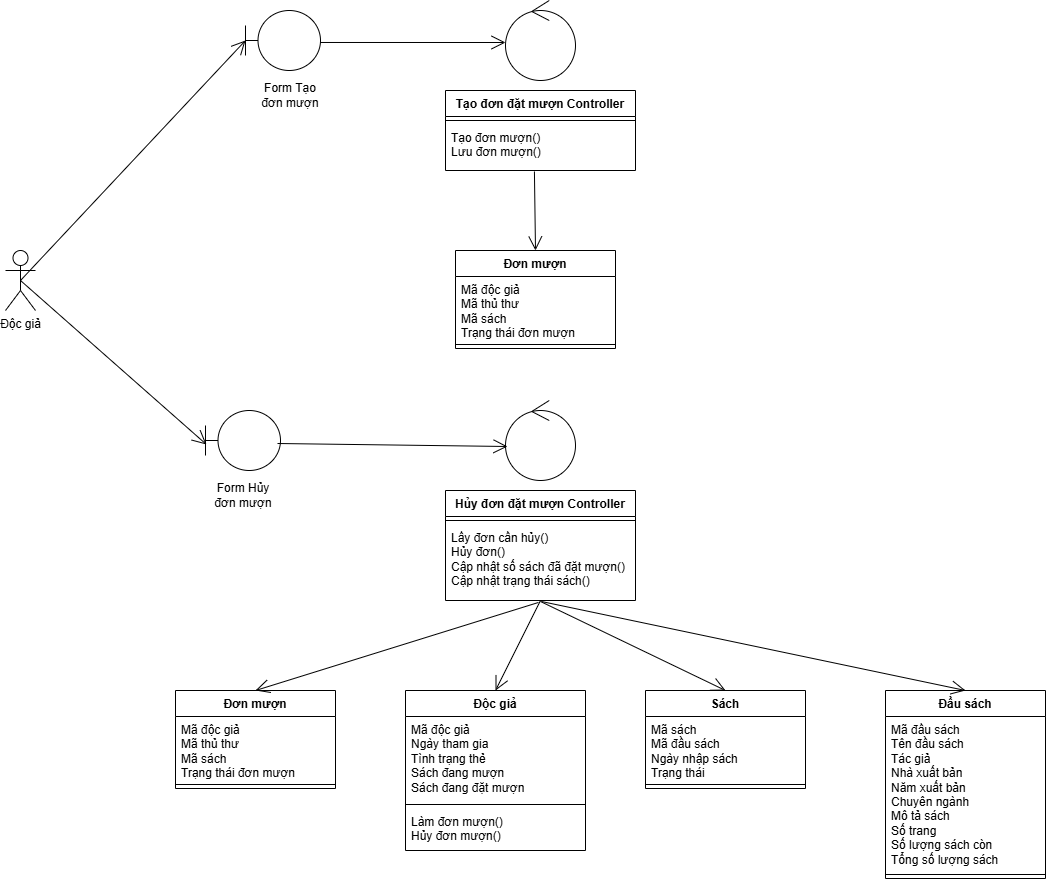

The diagram above was exported from draw.io. Its source (the exported page's mxGraphModel, read from the mxfile embedded in the PNG):
<mxGraphModel dx="1113" dy="473" grid="1" gridSize="10" guides="1" tooltips="1" connect="1" arrows="1" fold="1" page="1" pageScale="1" pageWidth="827" pageHeight="1169" math="0" shadow="0">
  <root>
    <mxCell id="WIyWlLk6GJQsqaUBKTNV-0" />
    <mxCell id="WIyWlLk6GJQsqaUBKTNV-1" parent="WIyWlLk6GJQsqaUBKTNV-0" />
    <mxCell id="BugO1Pp6CK7LGpm3gLKA-0" value="Độc giả" style="shape=umlActor;verticalLabelPosition=bottom;verticalAlign=top;html=1;outlineConnect=0;" vertex="1" parent="WIyWlLk6GJQsqaUBKTNV-1">
      <mxGeometry x="40" y="480" width="30" height="60" as="geometry" />
    </mxCell>
    <mxCell id="BugO1Pp6CK7LGpm3gLKA-1" value="" style="shape=umlBoundary;whiteSpace=wrap;html=1;" vertex="1" parent="WIyWlLk6GJQsqaUBKTNV-1">
      <mxGeometry x="280" y="240" width="75" height="60" as="geometry" />
    </mxCell>
    <mxCell id="BugO1Pp6CK7LGpm3gLKA-8" value="Form Tạo đơn mượn" style="text;html=1;align=center;verticalAlign=middle;whiteSpace=wrap;rounded=0;" vertex="1" parent="WIyWlLk6GJQsqaUBKTNV-1">
      <mxGeometry x="295" y="310" width="60" height="30" as="geometry" />
    </mxCell>
    <mxCell id="BugO1Pp6CK7LGpm3gLKA-9" value="" style="ellipse;shape=umlControl;whiteSpace=wrap;html=1;" vertex="1" parent="WIyWlLk6GJQsqaUBKTNV-1">
      <mxGeometry x="540" y="230" width="70" height="80" as="geometry" />
    </mxCell>
    <mxCell id="BugO1Pp6CK7LGpm3gLKA-11" value="Tạo đơn đặt mượn Controller" style="swimlane;fontStyle=1;align=center;verticalAlign=top;childLayout=stackLayout;horizontal=1;startSize=26;horizontalStack=0;resizeParent=1;resizeParentMax=0;resizeLast=0;collapsible=1;marginBottom=0;whiteSpace=wrap;html=1;" vertex="1" parent="WIyWlLk6GJQsqaUBKTNV-1">
      <mxGeometry x="480" y="320" width="190" height="80" as="geometry" />
    </mxCell>
    <mxCell id="BugO1Pp6CK7LGpm3gLKA-13" value="" style="line;strokeWidth=1;fillColor=none;align=left;verticalAlign=middle;spacingTop=-1;spacingLeft=3;spacingRight=3;rotatable=0;labelPosition=right;points=[];portConstraint=eastwest;strokeColor=inherit;" vertex="1" parent="BugO1Pp6CK7LGpm3gLKA-11">
      <mxGeometry y="26" width="190" height="8" as="geometry" />
    </mxCell>
    <mxCell id="BugO1Pp6CK7LGpm3gLKA-14" value="Tạo đơn mượn()&lt;div&gt;Lưu đơn mượn()&lt;/div&gt;" style="text;strokeColor=none;fillColor=none;align=left;verticalAlign=top;spacingLeft=4;spacingRight=4;overflow=hidden;rotatable=0;points=[[0,0.5],[1,0.5]];portConstraint=eastwest;whiteSpace=wrap;html=1;" vertex="1" parent="BugO1Pp6CK7LGpm3gLKA-11">
      <mxGeometry y="34" width="190" height="46" as="geometry" />
    </mxCell>
    <mxCell id="BugO1Pp6CK7LGpm3gLKA-15" value="Đơn mượn" style="swimlane;fontStyle=1;align=center;verticalAlign=top;childLayout=stackLayout;horizontal=1;startSize=26;horizontalStack=0;resizeParent=1;resizeParentMax=0;resizeLast=0;collapsible=1;marginBottom=0;whiteSpace=wrap;html=1;" vertex="1" parent="WIyWlLk6GJQsqaUBKTNV-1">
      <mxGeometry x="490" y="480" width="160" height="98" as="geometry" />
    </mxCell>
    <mxCell id="BugO1Pp6CK7LGpm3gLKA-16" value="Mã độc giả&lt;div&gt;Mã thủ thư&lt;br&gt;&lt;div&gt;Mã sách&lt;/div&gt;&lt;div&gt;Trạng thái đơn mượn&lt;/div&gt;&lt;/div&gt;" style="text;strokeColor=none;fillColor=none;align=left;verticalAlign=top;spacingLeft=4;spacingRight=4;overflow=hidden;rotatable=0;points=[[0,0.5],[1,0.5]];portConstraint=eastwest;whiteSpace=wrap;html=1;" vertex="1" parent="BugO1Pp6CK7LGpm3gLKA-15">
      <mxGeometry y="26" width="160" height="64" as="geometry" />
    </mxCell>
    <mxCell id="BugO1Pp6CK7LGpm3gLKA-17" value="" style="line;strokeWidth=1;fillColor=none;align=left;verticalAlign=middle;spacingTop=-1;spacingLeft=3;spacingRight=3;rotatable=0;labelPosition=right;points=[];portConstraint=eastwest;strokeColor=inherit;" vertex="1" parent="BugO1Pp6CK7LGpm3gLKA-15">
      <mxGeometry y="90" width="160" height="8" as="geometry" />
    </mxCell>
    <mxCell id="BugO1Pp6CK7LGpm3gLKA-18" value="" style="endArrow=open;endFill=1;endSize=12;html=1;rounded=0;exitX=0.468;exitY=1.022;exitDx=0;exitDy=0;exitPerimeter=0;entryX=0.5;entryY=0;entryDx=0;entryDy=0;" edge="1" parent="WIyWlLk6GJQsqaUBKTNV-1" source="BugO1Pp6CK7LGpm3gLKA-14" target="BugO1Pp6CK7LGpm3gLKA-15">
      <mxGeometry width="160" relative="1" as="geometry">
        <mxPoint x="330" y="440" as="sourcePoint" />
        <mxPoint x="490" y="440" as="targetPoint" />
      </mxGeometry>
    </mxCell>
    <mxCell id="BugO1Pp6CK7LGpm3gLKA-19" value="" style="endArrow=open;endFill=1;endSize=12;html=1;rounded=0;exitX=1;exitY=0.533;exitDx=0;exitDy=0;exitPerimeter=0;entryX=0;entryY=0.525;entryDx=0;entryDy=0;entryPerimeter=0;" edge="1" parent="WIyWlLk6GJQsqaUBKTNV-1" source="BugO1Pp6CK7LGpm3gLKA-1" target="BugO1Pp6CK7LGpm3gLKA-9">
      <mxGeometry width="160" relative="1" as="geometry">
        <mxPoint x="579" y="411" as="sourcePoint" />
        <mxPoint x="580" y="490" as="targetPoint" />
      </mxGeometry>
    </mxCell>
    <mxCell id="BugO1Pp6CK7LGpm3gLKA-20" value="" style="endArrow=open;endFill=1;endSize=12;html=1;rounded=0;exitX=0.5;exitY=0.5;exitDx=0;exitDy=0;exitPerimeter=0;" edge="1" parent="WIyWlLk6GJQsqaUBKTNV-1" source="BugO1Pp6CK7LGpm3gLKA-0">
      <mxGeometry width="160" relative="1" as="geometry">
        <mxPoint x="365" y="282" as="sourcePoint" />
        <mxPoint x="280" y="270" as="targetPoint" />
      </mxGeometry>
    </mxCell>
    <mxCell id="BugO1Pp6CK7LGpm3gLKA-23" value="" style="ellipse;shape=umlControl;whiteSpace=wrap;html=1;" vertex="1" parent="WIyWlLk6GJQsqaUBKTNV-1">
      <mxGeometry x="540" y="630" width="70" height="80" as="geometry" />
    </mxCell>
    <mxCell id="BugO1Pp6CK7LGpm3gLKA-24" value="" style="group" vertex="1" connectable="0" parent="WIyWlLk6GJQsqaUBKTNV-1">
      <mxGeometry x="240" y="640" width="75" height="100" as="geometry" />
    </mxCell>
    <mxCell id="BugO1Pp6CK7LGpm3gLKA-21" value="" style="shape=umlBoundary;whiteSpace=wrap;html=1;" vertex="1" parent="BugO1Pp6CK7LGpm3gLKA-24">
      <mxGeometry width="75" height="60" as="geometry" />
    </mxCell>
    <mxCell id="BugO1Pp6CK7LGpm3gLKA-22" value="Form Hủy đơn mượn" style="text;html=1;align=center;verticalAlign=middle;whiteSpace=wrap;rounded=0;" vertex="1" parent="BugO1Pp6CK7LGpm3gLKA-24">
      <mxGeometry x="7.5" y="70" width="60" height="30" as="geometry" />
    </mxCell>
    <mxCell id="BugO1Pp6CK7LGpm3gLKA-25" value="Hủy đơn đặt mượn Controller" style="swimlane;fontStyle=1;align=center;verticalAlign=top;childLayout=stackLayout;horizontal=1;startSize=26;horizontalStack=0;resizeParent=1;resizeParentMax=0;resizeLast=0;collapsible=1;marginBottom=0;whiteSpace=wrap;html=1;" vertex="1" parent="WIyWlLk6GJQsqaUBKTNV-1">
      <mxGeometry x="480" y="720" width="190" height="110" as="geometry" />
    </mxCell>
    <mxCell id="BugO1Pp6CK7LGpm3gLKA-26" value="" style="line;strokeWidth=1;fillColor=none;align=left;verticalAlign=middle;spacingTop=-1;spacingLeft=3;spacingRight=3;rotatable=0;labelPosition=right;points=[];portConstraint=eastwest;strokeColor=inherit;" vertex="1" parent="BugO1Pp6CK7LGpm3gLKA-25">
      <mxGeometry y="26" width="190" height="8" as="geometry" />
    </mxCell>
    <mxCell id="BugO1Pp6CK7LGpm3gLKA-27" value="Lấy đơn cần hủy()&lt;div&gt;Hủy đơn()&lt;/div&gt;&lt;div&gt;Cập nhật số sách đã đặt mượn()&lt;/div&gt;&lt;div&gt;Cập nhật trạng thái sách()&lt;/div&gt;" style="text;strokeColor=none;fillColor=none;align=left;verticalAlign=top;spacingLeft=4;spacingRight=4;overflow=hidden;rotatable=0;points=[[0,0.5],[1,0.5]];portConstraint=eastwest;whiteSpace=wrap;html=1;" vertex="1" parent="BugO1Pp6CK7LGpm3gLKA-25">
      <mxGeometry y="34" width="190" height="76" as="geometry" />
    </mxCell>
    <mxCell id="BugO1Pp6CK7LGpm3gLKA-31" value="Đơn mượn" style="swimlane;fontStyle=1;align=center;verticalAlign=top;childLayout=stackLayout;horizontal=1;startSize=26;horizontalStack=0;resizeParent=1;resizeParentMax=0;resizeLast=0;collapsible=1;marginBottom=0;whiteSpace=wrap;html=1;" vertex="1" parent="WIyWlLk6GJQsqaUBKTNV-1">
      <mxGeometry x="210" y="920" width="160" height="98" as="geometry" />
    </mxCell>
    <mxCell id="BugO1Pp6CK7LGpm3gLKA-32" value="Mã độc giả&lt;div&gt;Mã thủ thư&lt;br&gt;&lt;div&gt;Mã sách&lt;/div&gt;&lt;div&gt;Trạng thái đơn mượn&lt;/div&gt;&lt;/div&gt;" style="text;strokeColor=none;fillColor=none;align=left;verticalAlign=top;spacingLeft=4;spacingRight=4;overflow=hidden;rotatable=0;points=[[0,0.5],[1,0.5]];portConstraint=eastwest;whiteSpace=wrap;html=1;" vertex="1" parent="BugO1Pp6CK7LGpm3gLKA-31">
      <mxGeometry y="26" width="160" height="64" as="geometry" />
    </mxCell>
    <mxCell id="BugO1Pp6CK7LGpm3gLKA-33" value="" style="line;strokeWidth=1;fillColor=none;align=left;verticalAlign=middle;spacingTop=-1;spacingLeft=3;spacingRight=3;rotatable=0;labelPosition=right;points=[];portConstraint=eastwest;strokeColor=inherit;" vertex="1" parent="BugO1Pp6CK7LGpm3gLKA-31">
      <mxGeometry y="90" width="160" height="8" as="geometry" />
    </mxCell>
    <mxCell id="BugO1Pp6CK7LGpm3gLKA-34" value="Độc giả" style="swimlane;fontStyle=1;align=center;verticalAlign=top;childLayout=stackLayout;horizontal=1;startSize=26;horizontalStack=0;resizeParent=1;resizeParentMax=0;resizeLast=0;collapsible=1;marginBottom=0;whiteSpace=wrap;html=1;" vertex="1" parent="WIyWlLk6GJQsqaUBKTNV-1">
      <mxGeometry x="440" y="920" width="180" height="160" as="geometry" />
    </mxCell>
    <mxCell id="BugO1Pp6CK7LGpm3gLKA-35" value="Mã độc giả&lt;div&gt;Ngày tham gia&amp;nbsp;&lt;/div&gt;&lt;div&gt;Tình trạng thẻ&lt;/div&gt;&lt;div&gt;Sách đang mượn&lt;/div&gt;&lt;div&gt;Sách đang đặt mượn&lt;/div&gt;" style="text;strokeColor=none;fillColor=none;align=left;verticalAlign=top;spacingLeft=4;spacingRight=4;overflow=hidden;rotatable=0;points=[[0,0.5],[1,0.5]];portConstraint=eastwest;whiteSpace=wrap;html=1;" vertex="1" parent="BugO1Pp6CK7LGpm3gLKA-34">
      <mxGeometry y="26" width="180" height="84" as="geometry" />
    </mxCell>
    <mxCell id="BugO1Pp6CK7LGpm3gLKA-36" value="" style="line;strokeWidth=1;fillColor=none;align=left;verticalAlign=middle;spacingTop=-1;spacingLeft=3;spacingRight=3;rotatable=0;labelPosition=right;points=[];portConstraint=eastwest;strokeColor=inherit;" vertex="1" parent="BugO1Pp6CK7LGpm3gLKA-34">
      <mxGeometry y="110" width="180" height="8" as="geometry" />
    </mxCell>
    <mxCell id="BugO1Pp6CK7LGpm3gLKA-37" value="Làm đơn mượn()&lt;div&gt;Hủy đơn mượn()&lt;/div&gt;" style="text;strokeColor=none;fillColor=none;align=left;verticalAlign=top;spacingLeft=4;spacingRight=4;overflow=hidden;rotatable=0;points=[[0,0.5],[1,0.5]];portConstraint=eastwest;whiteSpace=wrap;html=1;" vertex="1" parent="BugO1Pp6CK7LGpm3gLKA-34">
      <mxGeometry y="118" width="180" height="42" as="geometry" />
    </mxCell>
    <mxCell id="BugO1Pp6CK7LGpm3gLKA-38" value="Sách" style="swimlane;fontStyle=1;align=center;verticalAlign=top;childLayout=stackLayout;horizontal=1;startSize=26;horizontalStack=0;resizeParent=1;resizeParentMax=0;resizeLast=0;collapsible=1;marginBottom=0;whiteSpace=wrap;html=1;" vertex="1" parent="WIyWlLk6GJQsqaUBKTNV-1">
      <mxGeometry x="680" y="920" width="160" height="98" as="geometry" />
    </mxCell>
    <mxCell id="BugO1Pp6CK7LGpm3gLKA-39" value="Mã sách&lt;div&gt;Mã đầu sách&lt;/div&gt;&lt;div&gt;Ngày nhập sách&lt;br&gt;&lt;div&gt;Trạng thái&lt;/div&gt;&lt;/div&gt;" style="text;strokeColor=none;fillColor=none;align=left;verticalAlign=top;spacingLeft=4;spacingRight=4;overflow=hidden;rotatable=0;points=[[0,0.5],[1,0.5]];portConstraint=eastwest;whiteSpace=wrap;html=1;" vertex="1" parent="BugO1Pp6CK7LGpm3gLKA-38">
      <mxGeometry y="26" width="160" height="64" as="geometry" />
    </mxCell>
    <mxCell id="BugO1Pp6CK7LGpm3gLKA-40" value="" style="line;strokeWidth=1;fillColor=none;align=left;verticalAlign=middle;spacingTop=-1;spacingLeft=3;spacingRight=3;rotatable=0;labelPosition=right;points=[];portConstraint=eastwest;strokeColor=inherit;" vertex="1" parent="BugO1Pp6CK7LGpm3gLKA-38">
      <mxGeometry y="90" width="160" height="8" as="geometry" />
    </mxCell>
    <mxCell id="BugO1Pp6CK7LGpm3gLKA-41" value="Đầu sách" style="swimlane;fontStyle=1;align=center;verticalAlign=top;childLayout=stackLayout;horizontal=1;startSize=26;horizontalStack=0;resizeParent=1;resizeParentMax=0;resizeLast=0;collapsible=1;marginBottom=0;whiteSpace=wrap;html=1;" vertex="1" parent="WIyWlLk6GJQsqaUBKTNV-1">
      <mxGeometry x="920" y="920" width="160" height="188" as="geometry" />
    </mxCell>
    <mxCell id="BugO1Pp6CK7LGpm3gLKA-42" value="Mã đầu sách&lt;div&gt;Tên đầu sách&lt;/div&gt;&lt;div&gt;Tác giả&lt;/div&gt;&lt;div&gt;Nhà xuất bản&lt;/div&gt;&lt;div&gt;Năm xuất bản&lt;/div&gt;&lt;div&gt;Chuyên ngành&lt;/div&gt;&lt;div&gt;Mô tả sách&lt;/div&gt;&lt;div&gt;Số trang&lt;/div&gt;&lt;div&gt;Số lượng sách còn&lt;/div&gt;&lt;div&gt;Tổng số lượng sách&lt;/div&gt;&lt;div&gt;&lt;br&gt;&lt;/div&gt;" style="text;strokeColor=none;fillColor=none;align=left;verticalAlign=top;spacingLeft=4;spacingRight=4;overflow=hidden;rotatable=0;points=[[0,0.5],[1,0.5]];portConstraint=eastwest;whiteSpace=wrap;html=1;" vertex="1" parent="BugO1Pp6CK7LGpm3gLKA-41">
      <mxGeometry y="26" width="160" height="154" as="geometry" />
    </mxCell>
    <mxCell id="BugO1Pp6CK7LGpm3gLKA-43" value="" style="line;strokeWidth=1;fillColor=none;align=left;verticalAlign=middle;spacingTop=-1;spacingLeft=3;spacingRight=3;rotatable=0;labelPosition=right;points=[];portConstraint=eastwest;strokeColor=inherit;" vertex="1" parent="BugO1Pp6CK7LGpm3gLKA-41">
      <mxGeometry y="180" width="160" height="8" as="geometry" />
    </mxCell>
    <mxCell id="BugO1Pp6CK7LGpm3gLKA-44" value="" style="endArrow=open;endFill=1;endSize=12;html=1;rounded=0;exitX=0.489;exitY=1.026;exitDx=0;exitDy=0;exitPerimeter=0;entryX=0.5;entryY=0;entryDx=0;entryDy=0;" edge="1" parent="WIyWlLk6GJQsqaUBKTNV-1" source="BugO1Pp6CK7LGpm3gLKA-27" target="BugO1Pp6CK7LGpm3gLKA-31">
      <mxGeometry width="160" relative="1" as="geometry">
        <mxPoint x="750" y="820" as="sourcePoint" />
        <mxPoint x="751" y="899" as="targetPoint" />
      </mxGeometry>
    </mxCell>
    <mxCell id="BugO1Pp6CK7LGpm3gLKA-45" value="" style="endArrow=open;endFill=1;endSize=12;html=1;rounded=0;exitX=0.5;exitY=1;exitDx=0;exitDy=0;exitPerimeter=0;entryX=0.5;entryY=0;entryDx=0;entryDy=0;" edge="1" parent="WIyWlLk6GJQsqaUBKTNV-1" source="BugO1Pp6CK7LGpm3gLKA-27" target="BugO1Pp6CK7LGpm3gLKA-34">
      <mxGeometry width="160" relative="1" as="geometry">
        <mxPoint x="583" y="842" as="sourcePoint" />
        <mxPoint x="300" y="930" as="targetPoint" />
      </mxGeometry>
    </mxCell>
    <mxCell id="BugO1Pp6CK7LGpm3gLKA-46" value="" style="endArrow=open;endFill=1;endSize=12;html=1;rounded=0;exitX=0.5;exitY=1.013;exitDx=0;exitDy=0;exitPerimeter=0;entryX=0.5;entryY=0;entryDx=0;entryDy=0;" edge="1" parent="WIyWlLk6GJQsqaUBKTNV-1" source="BugO1Pp6CK7LGpm3gLKA-27" target="BugO1Pp6CK7LGpm3gLKA-38">
      <mxGeometry width="160" relative="1" as="geometry">
        <mxPoint x="585" y="840" as="sourcePoint" />
        <mxPoint x="540" y="930" as="targetPoint" />
      </mxGeometry>
    </mxCell>
    <mxCell id="BugO1Pp6CK7LGpm3gLKA-47" value="" style="endArrow=open;endFill=1;endSize=12;html=1;rounded=0;exitX=0.505;exitY=1.013;exitDx=0;exitDy=0;exitPerimeter=0;entryX=0.5;entryY=0;entryDx=0;entryDy=0;" edge="1" parent="WIyWlLk6GJQsqaUBKTNV-1" source="BugO1Pp6CK7LGpm3gLKA-27" target="BugO1Pp6CK7LGpm3gLKA-41">
      <mxGeometry width="160" relative="1" as="geometry">
        <mxPoint x="595" y="850" as="sourcePoint" />
        <mxPoint x="550" y="940" as="targetPoint" />
      </mxGeometry>
    </mxCell>
    <mxCell id="BugO1Pp6CK7LGpm3gLKA-48" value="" style="endArrow=open;endFill=1;endSize=12;html=1;rounded=0;exitX=0.5;exitY=0.5;exitDx=0;exitDy=0;exitPerimeter=0;entryX=0.013;entryY=0.567;entryDx=0;entryDy=0;entryPerimeter=0;" edge="1" parent="WIyWlLk6GJQsqaUBKTNV-1" source="BugO1Pp6CK7LGpm3gLKA-0" target="BugO1Pp6CK7LGpm3gLKA-21">
      <mxGeometry width="160" relative="1" as="geometry">
        <mxPoint x="65" y="520" as="sourcePoint" />
        <mxPoint x="290" y="280" as="targetPoint" />
      </mxGeometry>
    </mxCell>
    <mxCell id="BugO1Pp6CK7LGpm3gLKA-49" value="" style="endArrow=open;endFill=1;endSize=12;html=1;rounded=0;exitX=0.96;exitY=0.55;exitDx=0;exitDy=0;exitPerimeter=0;entryX=0.029;entryY=0.575;entryDx=0;entryDy=0;entryPerimeter=0;" edge="1" parent="WIyWlLk6GJQsqaUBKTNV-1" source="BugO1Pp6CK7LGpm3gLKA-21" target="BugO1Pp6CK7LGpm3gLKA-23">
      <mxGeometry width="160" relative="1" as="geometry">
        <mxPoint x="65" y="520" as="sourcePoint" />
        <mxPoint x="440" y="690" as="targetPoint" />
      </mxGeometry>
    </mxCell>
  </root>
</mxGraphModel>